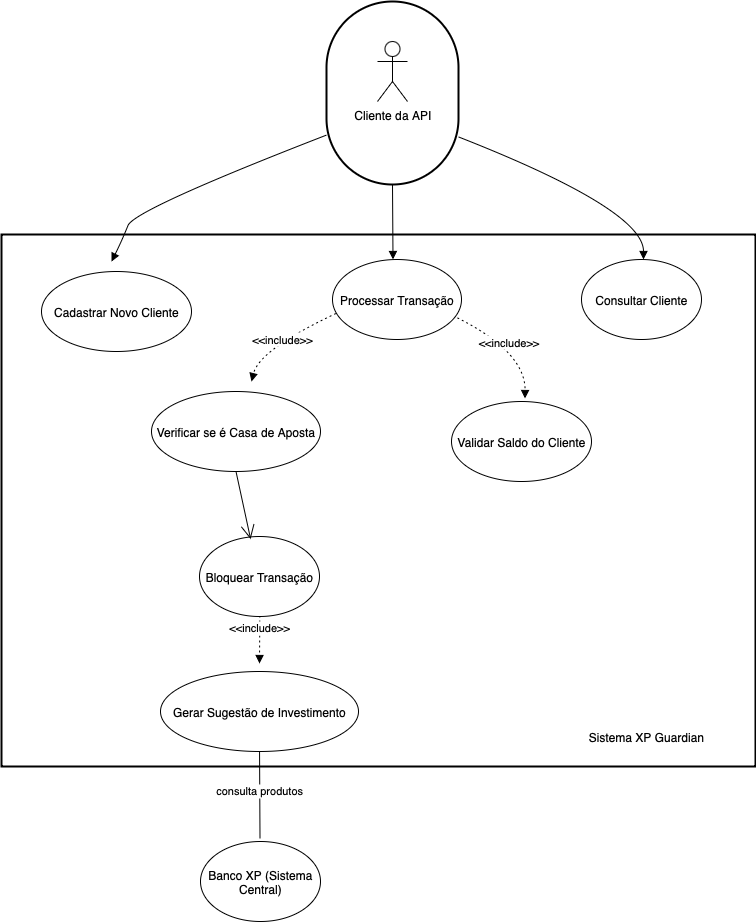

The diagram above was exported from draw.io. Its source (the exported page's mxGraphModel, read from the mxfile embedded in the PNG):
<mxGraphModel dx="1280" dy="783" grid="1" gridSize="10" guides="1" tooltips="1" connect="1" arrows="1" fold="1" page="1" pageScale="1" pageWidth="1600" pageHeight="900" math="0" shadow="0">
  <root>
    <mxCell id="0" />
    <mxCell id="1" parent="0" />
    <mxCell id="iM0mnw8NEvvsnSR4-fVn-1" value="" style="whiteSpace=wrap;strokeWidth=2;" vertex="1" parent="1">
      <mxGeometry x="20" y="243" width="754" height="532" as="geometry" />
    </mxCell>
    <mxCell id="iM0mnw8NEvvsnSR4-fVn-2" value="" style="rounded=1;whiteSpace=wrap;arcSize=50;strokeWidth=2;" vertex="1" parent="1">
      <mxGeometry x="345" y="10" width="132" height="183" as="geometry" />
    </mxCell>
    <mxCell id="iM0mnw8NEvvsnSR4-fVn-11" value="" style="curved=1;startArrow=none;endArrow=block;exitX=0;exitY=0.73;rounded=0;" edge="1" parent="1" source="iM0mnw8NEvvsnSR4-fVn-2">
      <mxGeometry relative="1" as="geometry">
        <Array as="points">
          <mxPoint x="153" y="218" />
          <mxPoint x="140" y="250" />
        </Array>
        <mxPoint x="130" y="270" as="targetPoint" />
      </mxGeometry>
    </mxCell>
    <mxCell id="iM0mnw8NEvvsnSR4-fVn-12" value="" style="curved=1;startArrow=none;endArrow=block;exitX=0.5;exitY=1;entryX=0.5;entryY=0;rounded=0;" edge="1" parent="1" source="iM0mnw8NEvvsnSR4-fVn-2">
      <mxGeometry relative="1" as="geometry">
        <Array as="points" />
        <mxPoint x="411.5" y="268" as="targetPoint" />
      </mxGeometry>
    </mxCell>
    <mxCell id="iM0mnw8NEvvsnSR4-fVn-13" value="" style="curved=1;startArrow=none;endArrow=block;exitX=1;exitY=0.74;entryX=0.5;entryY=0;rounded=0;" edge="1" parent="1" source="iM0mnw8NEvvsnSR4-fVn-2">
      <mxGeometry relative="1" as="geometry">
        <Array as="points">
          <mxPoint x="662" y="218" />
        </Array>
        <mxPoint x="662" y="268" as="targetPoint" />
      </mxGeometry>
    </mxCell>
    <mxCell id="iM0mnw8NEvvsnSR4-fVn-14" value="&lt;&lt;include&gt;&gt;" style="curved=1;dashed=1;dashPattern=2 3;startArrow=none;endArrow=block;exitX=0.17;exitY=1;rounded=0;" edge="1" parent="1">
      <mxGeometry relative="1" as="geometry">
        <Array as="points">
          <mxPoint x="278" y="358" />
        </Array>
        <mxPoint x="354.4100000000002" y="322.0000000000001" as="sourcePoint" />
        <mxPoint x="270" y="390" as="targetPoint" />
      </mxGeometry>
    </mxCell>
    <mxCell id="iM0mnw8NEvvsnSR4-fVn-15" value="&lt;&lt;include&gt;&gt;" style="curved=1;dashed=1;dashPattern=2 3;startArrow=none;endArrow=block;exitX=0.82;exitY=1;entryX=0.5;entryY=-0.01;rounded=0;" edge="1" parent="1">
      <mxGeometry relative="1" as="geometry">
        <Array as="points">
          <mxPoint x="544" y="358" />
        </Array>
        <mxPoint x="466.8599999999997" y="322.0000000000001" as="sourcePoint" />
        <mxPoint x="543.5" y="406.9999999999999" as="targetPoint" />
      </mxGeometry>
    </mxCell>
    <mxCell id="iM0mnw8NEvvsnSR4-fVn-17" value="&lt;&lt;include&gt;&gt;" style="curved=1;dashed=1;dashPattern=2 3;startArrow=none;endArrow=block;exitX=0.5;exitY=1;entryX=0.5;entryY=0;rounded=0;" edge="1" parent="1">
      <mxGeometry relative="1" as="geometry">
        <Array as="points" />
        <mxPoint x="278.5000000000001" y="599" as="sourcePoint" />
        <mxPoint x="278" y="672" as="targetPoint" />
      </mxGeometry>
    </mxCell>
    <mxCell id="iM0mnw8NEvvsnSR4-fVn-18" value="consulta produtos" style="curved=1;startArrow=none;endArrow=none;exitX=0.5;exitY=1;entryX=0.5;entryY=0.01;rounded=0;" edge="1" parent="1">
      <mxGeometry relative="1" as="geometry">
        <Array as="points" />
        <mxPoint x="278" y="749.9999999999998" as="sourcePoint" />
        <mxPoint x="278.5" y="847" as="targetPoint" />
      </mxGeometry>
    </mxCell>
    <mxCell id="iM0mnw8NEvvsnSR4-fVn-20" value="Cliente da API" style="shape=umlActor;verticalLabelPosition=bottom;verticalAlign=top;html=1;" vertex="1" parent="1">
      <mxGeometry x="396" y="50" width="30" height="60" as="geometry" />
    </mxCell>
    <mxCell id="iM0mnw8NEvvsnSR4-fVn-23" value="&lt;span style=&quot;white-space: nowrap;&quot;&gt;Cadastrar Novo Cliente&lt;/span&gt;" style="ellipse;whiteSpace=wrap;html=1;" vertex="1" parent="1">
      <mxGeometry x="60" y="280" width="150" height="80" as="geometry" />
    </mxCell>
    <mxCell id="iM0mnw8NEvvsnSR4-fVn-25" value="&lt;span style=&quot;white-space: nowrap;&quot;&gt;Processar Transação&lt;/span&gt;" style="ellipse;whiteSpace=wrap;html=1;" vertex="1" parent="1">
      <mxGeometry x="351" y="268" width="129" height="80" as="geometry" />
    </mxCell>
    <mxCell id="iM0mnw8NEvvsnSR4-fVn-27" value="&lt;span style=&quot;white-space: nowrap;&quot;&gt;Consultar Cliente&lt;/span&gt;" style="ellipse;whiteSpace=wrap;html=1;" vertex="1" parent="1">
      <mxGeometry x="600" y="268" width="120" height="80" as="geometry" />
    </mxCell>
    <mxCell id="iM0mnw8NEvvsnSR4-fVn-28" value="&lt;span style=&quot;white-space: nowrap;&quot;&gt;Validar Saldo do Cliente&lt;/span&gt;" style="ellipse;whiteSpace=wrap;html=1;" vertex="1" parent="1">
      <mxGeometry x="470" y="410" width="140" height="80" as="geometry" />
    </mxCell>
    <mxCell id="iM0mnw8NEvvsnSR4-fVn-29" value="&lt;span style=&quot;white-space: nowrap;&quot;&gt;Verificar se é Casa de Aposta&lt;/span&gt;" style="ellipse;whiteSpace=wrap;html=1;" vertex="1" parent="1">
      <mxGeometry x="170" y="400" width="169" height="80" as="geometry" />
    </mxCell>
    <mxCell id="iM0mnw8NEvvsnSR4-fVn-30" value="&lt;span style=&quot;white-space: nowrap;&quot;&gt;Bloquear Transação&lt;/span&gt;" style="ellipse;whiteSpace=wrap;html=1;" vertex="1" parent="1">
      <mxGeometry x="218" y="545" width="120" height="80" as="geometry" />
    </mxCell>
    <mxCell id="iM0mnw8NEvvsnSR4-fVn-31" value="&lt;span style=&quot;white-space: nowrap;&quot;&gt;Gerar Sugestão de Investimento&lt;/span&gt;" style="ellipse;whiteSpace=wrap;html=1;" vertex="1" parent="1">
      <mxGeometry x="179" y="680" width="198" height="80" as="geometry" />
    </mxCell>
    <mxCell id="iM0mnw8NEvvsnSR4-fVn-32" value="Banco XP (Sistema Central)" style="ellipse;whiteSpace=wrap;html=1;" vertex="1" parent="1">
      <mxGeometry x="219" y="850" width="120" height="80" as="geometry" />
    </mxCell>
    <mxCell id="iM0mnw8NEvvsnSR4-fVn-33" value="" style="endArrow=open;endFill=1;endSize=12;html=1;rounded=0;exitX=0.5;exitY=1;exitDx=0;exitDy=0;entryX=0.426;entryY=0.033;entryDx=0;entryDy=0;entryPerimeter=0;" edge="1" parent="1" source="iM0mnw8NEvvsnSR4-fVn-29" target="iM0mnw8NEvvsnSR4-fVn-30">
      <mxGeometry width="160" relative="1" as="geometry">
        <mxPoint x="290" y="510" as="sourcePoint" />
        <mxPoint x="450" y="510" as="targetPoint" />
      </mxGeometry>
    </mxCell>
    <mxCell id="iM0mnw8NEvvsnSR4-fVn-66" value="Sistema XP Guardian" style="text;html=1;align=center;verticalAlign=middle;whiteSpace=wrap;rounded=0;" vertex="1" parent="1">
      <mxGeometry x="600" y="730" width="130" height="30" as="geometry" />
    </mxCell>
  </root>
</mxGraphModel>